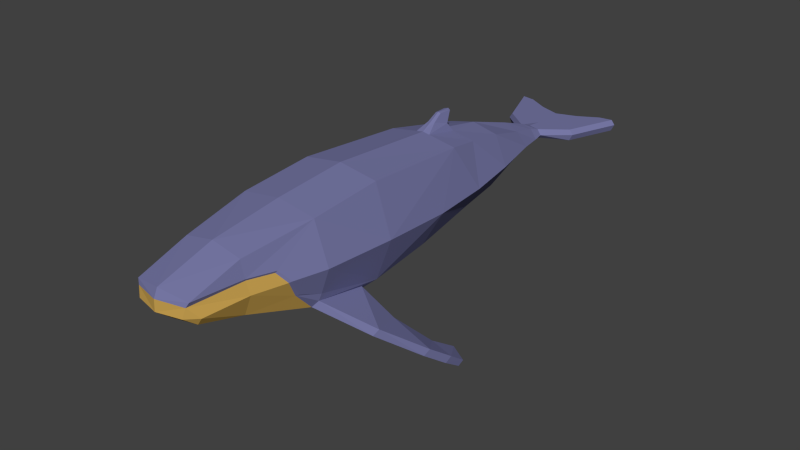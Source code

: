 # Source: Whale.blend  (saved by Blender 2.79.0; exported with 4.5.12 LTS)
import bpy
from mathutils import Matrix  # noqa: F401  (used for matrix-valued properties, if any)

bpy.ops.wm.read_factory_settings(use_empty=True)
scene = bpy.context.scene
scene.name = 'Scene'

# ---- collections
col_collection_1 = bpy.data.collections.new('Collection 1'); scene.collection.children.link(col_collection_1)

# ---- materials (node trees are filled in below, after node groups)
mat_top = bpy.data.materials.new('Top')
mat_top.alpha_threshold = 0.0
mat_top.diffuse_color = (0.1869, 0.1907, 0.3844, 1.0)
mat_top.roughness = 0.5
mat_bottom = bpy.data.materials.new('Bottom')
mat_bottom.alpha_threshold = 0.0
mat_bottom.diffuse_color = (0.5815, 0.3597, 0.08244, 1.0)
mat_bottom.roughness = 0.5

# ---- material node trees

# ---- world
world_world = bpy.data.worlds.new('World'); scene.world = world_world
world_world.color = (0.05088, 0.05088, 0.05088)
world_world.use_sun_shadow = False
world_world.sun_shadow_jitter_overblur = 0.0
world_world.cycles.sampling_method = 'NONE'
world_world.cycles.sample_map_resolution = 256
world_world.light_settings.ao_factor = 0.7238

# ---- meshes
me_cylinder = bpy.data.meshes.new('Cylinder')
me_cylinder.from_pydata([(2.121, 0.4007, -2.348), (1.883, 4.117, -2.109), (3.0, 0.4007, -1.371e-07), (2.766, 4.551, -0.3084), (2.121, 0.4007, 2.671), (1.936, 6.401, 2.266), (1.25, 10.63, -1.481), (2.142, 10.63, -0.1486), (1.45, 10.63, 1.486), (0.7914, 13.56, -0.9654), (1.462, 13.56, -0.1536), (0.8116, 13.56, 0.5407), (0.3908, 15.35, -0.7238), (0.8932, 15.35, -0.4661), (0.5491, 15.35, 0.04854), (0.3011, 16.04, -0.7012), (0.75, 16.04, -0.4677), (0.5378, 16.04, -0.1591), (1.948, 17.16, -0.1663), (2.133, 17.16, -0.4515), (1.948, 17.16, -0.812), (3.009, 19.93, -0.812), (1.182, 19.17, -0.812), (3.187, 19.97, -0.4461), (3.009, 19.93, -0.1663), (1.158, 19.17, -0.1663), (1.226, 19.18, -0.479), (2.396, 17.86, -0.4501), (2.66, 18.57, -0.4488), (2.924, 19.27, -0.4474), (2.744, 19.24, -0.1663), (2.479, 18.55, -0.1663), (2.213, 17.85, -0.1663), (2.744, 19.24, -0.812), (2.479, 18.55, -0.812), (2.213, 17.85, -0.812), (0.846, 16.93, -0.1663), (1.348, 18.24, -0.1663), (1.174, 18.79, -0.1663), (1.225, 17.65, -0.1663), (1.169, 17.64, -0.812), (1.175, 18.75, -0.812), (0.7825, 16.92, -0.812), (1.319, 18.19, -0.812), (1.693, 8.282, 1.928), (0.1878, 7.07, 2.899), (2.887, -3.565, 0.1693), (2.121, -3.565, 2.345), (2.454, 7.91, -0.3341), (1.633, -7.384, 1.838), (0.395, 6.401, 2.528), (0.4326, 8.282, 2.173), (1.561, -10.09, 1.004), (1.566, 8.053, -1.618), (2.394, -3.565, -1.225), (1.838, -7.384, 0.969), (2.511, -5.383, 0.232), (2.288, -4.785, -0.7709), (2.177, -5.883, 0.8436), (1.892, -0.634, -2.566), (2.062, -3.878, -1.896), (1.611, -7.318, -0.8433), (2.04, -7.318, 0.2471), (2.422, -5.516, 0.1828), (1.559, -9.756, -0.1563), (1.84, -9.772, 0.2372), (1.434, -10.19, 0.7625), (1.316, -10.31, 0.2431), (2.314, -3.67, -1.574), (1.8, -7.318, 0.8701), (2.113, -5.966, 0.7531), (2.215, -4.977, -0.7526), (0.3012, 7.962, 2.641), (0.1405, 7.608, 3.229), (0.185, 8.317, 3.211), (2.084, -0.6107, -2.293), (3.511, -0.2788, -3.798), (4.39, -2.488, -3.128), (4.578, -2.283, -2.806), (3.689, -0.2228, -3.526), (4.585, 1.198, -5.363), (5.638, -0.4389, -4.693), (5.792, -0.2089, -4.371), (4.753, 1.28, -5.09), (4.93, 2.477, -6.181), (5.953, 0.7947, -5.581), (6.094, 1.001, -5.238), (5.086, 2.54, -5.896), (5.933, 1.82, -6.282), (6.057, 1.992, -5.984), (2.292, 19.82, -0.1663), (2.323, 19.83, -0.812), (2.306, 19.81, -0.4627), (1.332e-15, 0.4007, -3.0), (2.995e-16, 4.117, -2.545), (-2.121, 0.4007, -2.348), (-1.883, 4.117, -2.109), (-3.0, 0.4007, -1.371e-07), (-2.766, 4.551, -0.3084), (-2.121, 0.4007, 2.671), (-1.936, 6.401, 2.266), (3.97e-23, 0.4007, 3.0), (-1.349e-15, 6.401, 2.596), (-1.25, 10.63, -1.481), (-1.273e-15, 10.63, -1.81), (-2.142, 10.63, -0.1486), (-1.45, 10.63, 1.486), (-2.138e-15, 10.63, 1.816), (-0.7914, 13.56, -0.9654), (-1.882e-15, 13.56, -1.295), (-1.462, 13.56, -0.1536), (-0.8116, 13.56, 0.5407), (-2.452e-15, 13.56, 0.8698), (-0.3908, 15.35, -0.7238), (-2.28e-15, 15.35, -0.9683), (-0.8932, 15.35, -0.4661), (-0.5491, 15.35, 0.04854), (-2.546e-15, 15.35, 0.231), (-0.3011, 16.04, -0.7012), (-2.457e-15, 16.04, -0.8562), (-0.75, 16.04, -0.4677), (-0.5378, 16.04, -0.1591), (-2.632e-15, 16.04, -0.06992), (-2.671e-15, 16.96, -0.812), (-2.671e-15, 16.96, -0.812), (-1.948, 17.16, -0.1663), (-2.133, 17.16, -0.4515), (-2.815e-15, 16.96, -0.1663), (-2.815e-15, 16.96, -0.1663), (-1.948, 17.16, -0.812), (-3.009, 19.93, -0.812), (-3.071e-15, 18.76, -0.812), (-3.14e-15, 18.76, -0.502), (-3.214e-15, 18.76, -0.1663), (-1.182, 19.17, -0.812), (-3.187, 19.97, -0.4461), (-3.009, 19.93, -0.1663), (-1.158, 19.17, -0.1663), (-1.226, 19.18, -0.479), (-2.396, 17.86, -0.4501), (-2.66, 18.57, -0.4488), (-2.924, 19.27, -0.4474), (-2.744, 19.24, -0.1663), (-2.479, 18.55, -0.1663), (-2.213, 17.85, -0.1663), (-2.744, 19.24, -0.812), (-2.479, 18.55, -0.812), (-2.213, 17.85, -0.812), (-2.903e-15, 17.36, -0.1663), (-3.032e-15, 17.94, -0.1663), (-3.133e-15, 18.4, -0.1663), (-0.846, 16.93, -0.1663), (-1.348, 18.24, -0.1663), (-1.174, 18.79, -0.1663), (-1.225, 17.65, -0.1663), (-2.962e-15, 18.27, -0.812), (-2.856e-15, 17.79, -0.812), (-2.756e-15, 17.34, -0.812), (-1.169, 17.64, -0.812), (-1.175, 18.75, -0.812), (-0.7825, 16.92, -0.812), (-1.319, 18.19, -0.812), (-1.693, 8.282, 1.928), (-0.1878, 7.07, 2.899), (-2.887, -3.565, 0.1693), (-2.121, -3.565, 2.345), (9.529e-16, -3.565, 2.674), (-2.454, 7.91, -0.3341), (-1.57e-15, 7.051, 2.942), (-1.729e-15, 8.081, 2.627), (-1.633, -7.384, 1.838), (1.914e-15, -7.384, 2.167), (-6.992e-16, 8.053, -1.983), (-0.395, 6.401, 2.528), (-0.4326, 8.282, 2.173), (-1.561, -10.09, 1.004), (2.777e-15, -10.37, 1.268), (-1.691e-15, 8.282, 2.257), (-1.566, 8.053, -1.618), (-2.394, -3.565, -1.225), (-1.838, -7.384, 0.969), (-2.511, -5.383, 0.232), (-2.288, -4.785, -0.7709), (-2.177, -5.883, 0.8436), (1.452e-15, -0.1885, -2.951), (-1.892, -0.634, -2.566), (-2.062, -3.878, -1.896), (2.105e-15, -3.878, -2.203), (2.636e-15, -7.318, -1.15), (-1.611, -7.318, -0.8433), (-2.04, -7.318, 0.2471), (3.024e-15, -9.756, -0.4632), (-2.422, -5.516, 0.1828), (-1.559, -9.756, -0.1563), (-1.84, -9.772, 0.2372), (-1.434, -10.19, 0.7625), (2.924e-15, -10.58, 0.8125), (3.061e-15, -10.61, 0.224), (-1.316, -10.31, 0.2431), (-2.314, -3.67, -1.574), (-1.8, -7.318, 0.8701), (-2.113, -5.966, 0.7531), (-2.215, -4.977, -0.7526), (-0.3012, 7.962, 2.641), (-1.763e-15, 7.59, 3.273), (-0.1405, 7.608, 3.229), (-0.185, 8.317, 3.211), (-1.941e-15, 8.418, 3.244), (-2.084, -0.6107, -2.293), (-3.511, -0.2788, -3.798), (-4.39, -2.488, -3.128), (-4.578, -2.283, -2.806), (-3.689, -0.2228, -3.526), (-4.585, 1.198, -5.363), (-5.638, -0.4389, -4.693), (-5.792, -0.2089, -4.371), (-4.753, 1.28, -5.09), (-4.93, 2.477, -6.181), (-5.953, 0.7947, -5.581), (-6.094, 1.001, -5.238), (-5.086, 2.54, -5.896), (-5.933, 1.82, -6.282), (-6.057, 1.992, -5.984), (-2.292, 19.82, -0.1663), (-2.323, 19.83, -0.812), (-2.306, 19.81, -0.4627)], [], [(93, 94, 1, 0), (0, 1, 3, 2), (2, 3, 5, 4), (4, 5, 50, 102, 101), (53, 172, 104, 6), (45, 72, 73), (44, 48, 7, 8), (177, 51, 44, 8, 107), (48, 53, 6, 7), (112, 11, 14, 117), (8, 7, 10, 11), (6, 104, 109, 9), (107, 8, 11, 112), (7, 6, 9, 10), (10, 9, 12, 13), (11, 10, 13, 14), (9, 109, 114, 12), (14, 13, 16, 17), (13, 12, 15, 16), (117, 14, 17, 122), (12, 114, 119, 15), (17, 18, 36), (38, 30, 24, 90), (15, 119, 124, 123), (122, 17, 128, 127), (17, 16, 19, 18), (157, 40, 42, 123, 124), (19, 20, 35, 27), (30, 29, 23, 24), (29, 33, 21, 23), (22, 131, 132, 26), (16, 15, 20, 19), (28, 34, 33, 29), (26, 132, 133, 25), (27, 35, 34, 28), (23, 92, 90, 24), (21, 91, 92, 23), (32, 27, 28, 31), (15, 123, 42), (18, 19, 27, 32), (31, 28, 29, 30), (36, 18, 32, 39), (39, 32, 31, 37), (37, 31, 30, 38), (150, 38, 25, 133), (128, 36, 39, 148, 127), (148, 39, 37, 149), (128, 17, 36), (149, 37, 38, 150), (131, 22, 41, 155), (155, 41, 43, 156), (156, 43, 40, 157), (43, 34, 35, 40), (40, 35, 20, 42), (20, 15, 42), (91, 21, 33, 41), (41, 33, 34, 43), (2, 4, 47, 46), (4, 101, 166, 47), (51, 177, 169, 72), (49, 171, 176, 52), (1, 94, 172, 53), (5, 3, 48, 44), (47, 166, 171, 49), (50, 5, 44, 51), (3, 1, 53, 48), (93, 0, 59, 184), (52, 176, 196, 66), (55, 52, 66, 69), (56, 58, 70, 63), (0, 2, 46, 54), (47, 49, 55, 58), (55, 49, 52), (46, 47, 58, 56), (58, 55, 69, 70), (54, 57, 71, 68), (57, 56, 63, 71), (0, 54, 68, 75), (54, 46, 56, 57), (184, 59, 60, 187), (70, 69, 62), (187, 60, 61, 188), (197, 67, 66, 196), (61, 62, 65, 64), (62, 69, 66, 65), (188, 61, 64, 191), (65, 66, 67), (191, 64, 67, 197), (64, 65, 67), (63, 70, 62), (61, 60, 71, 62), (62, 71, 63), (60, 68, 71), (102, 50, 45, 168), (50, 51, 72, 45), (204, 73, 74, 207), (168, 45, 73, 204), (72, 169, 207, 74), (72, 74, 73), (75, 68, 78, 79), (59, 0, 75), (79, 78, 82, 83), (68, 60, 77, 78), (59, 75, 79, 76), (60, 59, 76, 77), (80, 83, 87, 84), (78, 77, 81, 82), (76, 79, 83, 80), (77, 76, 80, 81), (85, 88, 89, 86), (81, 80, 84, 85), (83, 82, 86, 87), (82, 81, 85, 86), (88, 84, 87, 89), (87, 86, 89), (85, 84, 88), (25, 38, 90), (91, 22, 26, 92), (22, 91, 41), (92, 26, 25, 90), (93, 95, 96, 94), (95, 97, 98, 96), (97, 99, 100, 98), (99, 101, 102, 173, 100), (178, 103, 104, 172), (163, 205, 203), (162, 106, 105, 167), (177, 107, 106, 162, 174), (167, 105, 103, 178), (112, 117, 116, 111), (106, 111, 110, 105), (103, 108, 109, 104), (107, 112, 111, 106), (105, 110, 108, 103), (110, 115, 113, 108), (111, 116, 115, 110), (108, 113, 114, 109), (116, 121, 120, 115), (115, 120, 118, 113), (117, 122, 121, 116), (113, 118, 119, 114), (121, 151, 125), (153, 223, 136, 142), (118, 123, 124, 119), (122, 127, 128, 121), (121, 125, 126, 120), (157, 124, 123, 160, 158), (126, 139, 147, 129), (142, 136, 135, 141), (141, 135, 130, 145), (134, 138, 132, 131), (120, 126, 129, 118), (140, 141, 145, 146), (138, 137, 133, 132), (139, 140, 146, 147), (135, 136, 223, 225), (130, 135, 225, 224), (144, 143, 140, 139), (118, 160, 123), (125, 144, 139, 126), (143, 142, 141, 140), (151, 154, 144, 125), (154, 152, 143, 144), (152, 153, 142, 143), (150, 133, 137, 153), (128, 127, 148, 154, 151), (148, 149, 152, 154), (128, 151, 121), (149, 150, 153, 152), (131, 155, 159, 134), (155, 156, 161, 159), (156, 157, 158, 161), (161, 158, 147, 146), (158, 160, 129, 147), (129, 160, 118), (224, 159, 145, 130), (159, 161, 146, 145), (97, 164, 165, 99), (99, 165, 166, 101), (174, 203, 169, 177), (170, 175, 176, 171), (96, 178, 172, 94), (100, 162, 167, 98), (165, 170, 171, 166), (173, 174, 162, 100), (98, 167, 178, 96), (93, 184, 185, 95), (175, 195, 196, 176), (180, 200, 195, 175), (181, 192, 201, 183), (95, 179, 164, 97), (165, 183, 180, 170), (180, 175, 170), (164, 181, 183, 165), (183, 201, 200, 180), (179, 199, 202, 182), (182, 202, 192, 181), (95, 208, 199, 179), (179, 182, 181, 164), (184, 187, 186, 185), (201, 190, 200), (187, 188, 189, 186), (197, 196, 195, 198), (189, 193, 194, 190), (190, 194, 195, 200), (188, 191, 193, 189), (194, 198, 195), (191, 197, 198, 193), (193, 198, 194), (192, 190, 201), (189, 190, 202, 186), (190, 192, 202), (186, 202, 199), (102, 168, 163, 173), (173, 163, 203, 174), (204, 207, 206, 205), (168, 204, 205, 163), (203, 206, 207, 169), (203, 205, 206), (208, 212, 211, 199), (185, 208, 95), (212, 216, 215, 211), (199, 211, 210, 186), (185, 209, 212, 208), (186, 210, 209, 185), (213, 217, 220, 216), (211, 215, 214, 210), (209, 213, 216, 212), (210, 214, 213, 209), (218, 219, 222, 221), (214, 218, 217, 213), (216, 220, 219, 215), (215, 219, 218, 214), (221, 222, 220, 217), (220, 222, 219), (218, 221, 217), (137, 223, 153), (224, 225, 138, 134), (134, 159, 224), (225, 223, 137, 138)])
me_cylinder.polygons.foreach_set('material_index', [0, 0, 0, 0, 0, 0, 0, 0, 0, 0, 0, 0, 0, 0, 0, 0, 0, 0, 0, 0, 0, 0, 0, 0, 0, 0, 0, 0, 0, 0, 0, 0, 0, 0, 0, 0, 0, 0, 0, 0, 0, 0, 0, 0, 0, 0, 0, 0, 0, 0, 0, 0, 0, 0, 0, 0, 0, 0, 0, 0, 0, 0, 0, 0, 0, 0, 0, 0, 0, 0, 0, 0, 0, 0, 0, 0, 0, 0, 0, 1, 1, 1, 1, 1, 1, 1, 1, 1, 1, 1, 1, 1, 0, 0, 0, 0, 0, 0, 0, 0, 0, 0, 0, 0, 0, 0, 0, 0, 0, 0, 0, 0, 0, 0, 0, 0, 0, 0, 0, 0, 0, 0, 0, 0, 0, 0, 0, 0, 0, 0, 0, 0, 0, 0, 0, 0, 0, 0, 0, 0, 0, 0, 0, 0, 0, 0, 0, 0, 0, 0, 0, 0, 0, 0, 0, 0, 0, 0, 0, 0, 0, 0, 0, 0, 0, 0, 0, 0, 0, 0, 0, 0, 0, 0, 0, 0, 0, 0, 0, 0, 0, 0, 0, 0, 0, 0, 0, 0, 0, 0, 0, 0, 0, 0, 0, 0, 0, 0, 0, 1, 1, 1, 1, 1, 1, 1, 1, 1, 1, 1, 1, 1, 0, 0, 0, 0, 0, 0, 0, 0, 0, 0, 0, 0, 0, 0, 0, 0, 0, 0, 0, 0, 0, 0, 0, 0, 0, 0, 0, 0])
me_cylinder.materials.append(mat_top)
me_cylinder.materials.append(mat_bottom)
me_cylinder.use_remesh_preserve_volume = False
me_cylinder.use_remesh_preserve_attributes = False
me_cylinder.use_mirror_vertex_groups = False
me_cylinder.update()
arm_armature = bpy.data.armatures.new('Armature')  # bones are not reproduced

# ---- objects
ob_armature = bpy.data.objects.new('Armature', arm_armature)
ob_whale = bpy.data.objects.new('Whale', me_cylinder)

# ---- transforms, parenting, visibility, modifiers, constraints
ob_armature.location = (0.0, 0.0, 0.0)
ob_armature.lineart.crease_threshold = 0.0
ob_whale.parent = ob_armature
ob_whale.location = (0.0, 0.0, 0.0)
ob_whale.lineart.crease_threshold = 0.0
_vg = ob_whale.vertex_groups.new(name='Root')
for _i, _w in zip([0, 1, 2, 3, 4, 5, 45, 46, 47, 50, 54, 56, 57, 59, 60, 63, 68, 71, 75, 76, 93, 94, 95, 96, 97, 98, 99, 100, 101, 102, 163, 164, 165, 166, 168, 173, 179, 182, 184, 185, 186, 187, 199, 202, 208, 209, 212], [0.7353, 0.1041, 0.2701, 0.05213, 0.8036, 0.02599, 0.004055, 0.05058, 0.09108, 0.03345, 0.08963, 0.002478, 0.04418, 0.5916, 0.08993, 0.0003339, 0.08824, 0.03185, 0.5725, 0.009636, 0.8892, 0.1042, 0.6809, 0.09819, 0.2612, 0.04923, 0.8023, 0.02472, 0.9237, 0.03516, 0.004029, 0.03786, 0.08987, 0.08853, 0.003806, 0.03321, 0.06674, 0.01917, 0.8618, 0.3909, 0.05862, 0.07284, 0.05733, 0.009192, 0.4935, 0.006812, 0.002166]): _vg.add([_i], _w, 'REPLACE')
_vg = ob_whale.vertex_groups.new(name='Spine1')
for _i, _w in zip([2, 4, 46, 47, 49, 54, 55, 56, 57, 58, 59, 60, 61, 62, 63, 68, 69, 70, 71, 75, 77, 78, 97, 99, 101, 164, 165, 166, 170, 171, 179, 180, 181, 182, 183, 184, 185, 186, 187, 188, 189, 190, 192, 199, 200, 201, 202, 208, 210, 211], [0.06726, 0.05433, 0.7776, 0.775, 0.07198, 0.7315, 0.06451, 0.541, 0.6495, 0.3194, 0.148, 0.7391, 0.08398, 0.07937, 0.5154, 0.7069, 0.06987, 0.3064, 0.636, 0.1673, 0.04916, 0.02755, 0.06733, 0.05431, 0.00977, 0.7761, 0.7742, 0.8037, 0.07244, 0.05711, 0.73, 0.06516, 0.54, 0.648, 0.3198, 0.0426, 0.146, 0.7377, 0.8113, 0.05083, 0.08448, 0.08004, 0.5144, 0.7056, 0.07053, 0.3068, 0.6345, 0.1665, 0.05344, 0.03188]): _vg.add([_i], _w, 'REPLACE')
_vg = ob_whale.vertex_groups.new(name='Spine2')
for _i, _w in zip([0, 1, 2, 3, 4, 5, 44, 45, 46, 48, 50, 53, 59, 74, 75, 93, 94, 95, 96, 97, 98, 99, 100, 102, 162, 163, 164, 167, 168, 172, 173, 178, 185, 206, 207, 208], [0.1415, 0.7607, 0.6332, 0.7207, 0.09985, 0.09479, 0.002584, 0.005794, 0.0618, 0.07784, 0.0252, 0.07363, 0.05513, 0.01134, 0.08648, 0.05591, 0.7794, 0.1413, 0.7627, 0.6322, 0.7242, 0.09968, 0.09404, 0.02011, 0.0008676, 0.005778, 0.062, 0.07652, 0.005442, 0.06909, 0.02492, 0.07272, 0.05449, 0.01136, 0.01721, 0.08629]): _vg.add([_i], _w, 'REPLACE')
_vg = ob_whale.vertex_groups.new(name='Spine3')
for _i, _w in zip([1, 3, 4, 5, 6, 7, 8, 44, 45, 48, 50, 51, 53, 72, 73, 74, 94, 96, 98, 99, 100, 102, 103, 104, 105, 106, 107, 162, 163, 167, 168, 169, 172, 173, 174, 177, 178, 203, 204, 205, 206, 207], [0.1075, 0.2004, 0.01263, 0.841, 0.1076, 0.1095, 0.1126, 0.8272, 0.8924, 0.8013, 0.898, 0.8497, 0.7977, 0.8708, 0.8847, 0.8679, 0.09334, 0.1065, 0.1982, 0.01268, 0.8431, 0.8999, 0.1061, 0.1005, 0.1068, 0.1097, 0.0882, 0.8309, 0.8923, 0.8051, 0.8932, 0.8666, 0.8111, 0.8984, 0.847, 0.8465, 0.8004, 0.8699, 0.8853, 0.8846, 0.8677, 0.8646]): _vg.add([_i], _w, 'REPLACE')
_vg = ob_whale.vertex_groups.new(name='Spine4')
for _i, _w in zip([6, 7, 8, 9, 10, 11, 12, 13, 14, 15, 16, 17, 18, 20, 21, 22, 23, 24, 25, 26, 28, 29, 30, 31, 33, 34, 36, 38, 39, 44, 45, 48, 51, 53, 72, 73, 74, 90, 91, 92, 103, 104, 105, 106, 107, 108, 109, 110, 111, 112, 113, 114, 115, 116, 117, 118, 119, 120, 121, 122, 130, 134, 135, 136, 137, 138, 145, 151, 162, 163, 167, 168, 169, 172, 174, 177, 178, 203, 204, 205, 206, 207, 223, 224, 225], [0.8812, 0.8799, 0.8816, 0.9898, 0.9858, 0.9908, 0.9315, 0.9037, 0.9266, 0.0677, 0.1454, 0.2183, 0.002056, 0.002424, 0.04172, 0.02118, 0.04609, 0.05152, 0.02543, 0.04803, 0.002692, 0.02426, 0.02393, 0.001919, 0.02355, 0.001089, 0.0563, 0.006473, 0.006067, 0.1376, 0.05152, 0.1105, 0.1268, 0.1181, 0.09347, 0.07103, 0.08489, 0.05707, 0.04967, 0.05945, 0.883, 0.8893, 0.8831, 0.8848, 0.9085, 0.9905, 0.9911, 0.9868, 0.9915, 0.9934, 0.9379, 0.9399, 0.9092, 0.9308, 0.9727, 0.05658, 0.06159, 0.1322, 0.2008, 0.8189, 0.01019, 0.009624, 0.01074, 0.01288, 0.01213, 0.03507, 0.0002462, 0.04979, 0.135, 0.05165, 0.1083, 0.05102, 0.09882, 0.1097, 0.1292, 0.1301, 0.1166, 0.09432, 0.07047, 0.07115, 0.08502, 0.08537, 0.01932, 0.01935, 0.03212]): _vg.add([_i], _w, 'REPLACE')
_vg = ob_whale.vertex_groups.new(name='Tail')
for _i, _w in zip([12, 13, 14, 15, 16, 17, 18, 19, 20, 21, 22, 23, 24, 25, 26, 27, 28, 29, 30, 31, 32, 33, 34, 35, 36, 37, 38, 39, 40, 41, 42, 43, 90, 91, 92, 113, 114, 115, 116, 117, 118, 119, 120, 121, 122, 123, 124, 125, 126, 127, 128, 129, 130, 131, 132, 133, 134, 135, 136, 137, 138, 139, 140, 141, 142, 143, 144, 145, 146, 147, 148, 149, 150, 151, 152, 153, 154, 155, 156, 157, 158, 159, 160, 161, 223, 224, 225], [0.06832, 0.09568, 0.07301, 0.9323, 0.8546, 0.7817, 0.974, 0.9824, 0.9738, 0.9541, 0.9644, 0.952, 0.9485, 0.9623, 0.951, 0.9804, 0.9737, 0.9629, 0.963, 0.974, 0.9802, 0.9632, 0.9745, 0.9799, 0.9437, 0.9755, 0.9718, 0.972, 0.9845, 0.9774, 0.9781, 0.9829, 0.9429, 0.9502, 0.9406, 0.06189, 0.05994, 0.09029, 0.06891, 0.004067, 0.9434, 0.9384, 0.8678, 0.7992, 0.1811, 0.9964, 0.9922, 0.9781, 0.9857, 0.9965, 0.981, 0.9773, 0.9699, 0.9989, 0.9997, 0.9983, 0.9702, 0.9696, 0.9686, 0.9689, 0.9575, 0.985, 0.9814, 0.9754, 0.9758, 0.9817, 0.9846, 0.9749, 0.9816, 0.9843, 0.9985, 0.9995, 0.9994, 0.9501, 0.9798, 0.9774, 0.9752, 0.9993, 0.9993, 0.9988, 0.9872, 0.9814, 0.9818, 0.9862, 0.9653, 0.9653, 0.9589]): _vg.add([_i], _w, 'REPLACE')
_vg = ob_whale.vertex_groups.new(name='TopFlipper.L')
for _i, _w in zip([0, 46, 54, 57, 59, 60, 68, 71, 75, 76, 77, 78, 79, 81, 82], [0.08109, 0.008313, 0.09414, 0.04238, 0.1739, 0.09601, 0.134, 0.02967, 0.1461, 0.9054, 0.907, 0.9052, 0.9171, 0.04459, 0.0678]): _vg.add([_i], _w, 'REPLACE')
_vg = ob_whale.vertex_groups.new(name='MidFlipper.L')
for _i, _w in zip([77, 80, 81, 82, 83, 85, 86], [0.01161, 0.04207, 0.4806, 0.697, 0.00752, 0.06346, 0.0532]): _vg.add([_i], _w, 'REPLACE')
_vg = ob_whale.vertex_groups.new(name='BottomFlipper.L')
for _i, _w in zip([76, 79, 80, 81, 82, 83, 84, 85, 86, 87, 88, 89], [0.04523, 0.0013, 0.9332, 0.469, 0.2319, 0.9499, 1.064, 0.9292, 0.9395, 1.028, 0.9991, 0.9976]): _vg.add([_i], _w, 'REPLACE')
_vg = ob_whale.vertex_groups.new(name='TopFlipper.R')
for _i, _w in zip([95, 97, 164, 179, 182, 184, 185, 186, 199, 202, 208, 209, 210, 211, 212, 214, 215], [0.1368, 0.002485, 0.02341, 0.1182, 0.05977, 0.03093, 0.3784, 0.1297, 0.1661, 0.05225, 0.2259, 0.8821, 0.9007, 0.9026, 0.892, 0.06263, 0.06597]): _vg.add([_i], _w, 'REPLACE')
_vg = ob_whale.vertex_groups.new(name='MidFlipper.R')
for _i, _w in zip([210, 211, 212, 213, 214, 215, 216, 218, 219], [0.0538, 0.02951, 0.02338, 0.05752, 0.7836, 0.8204, 0.006191, 0.1263, 0.09019]): _vg.add([_i], _w, 'REPLACE')
_vg = ob_whale.vertex_groups.new(name='BottomFlipper.R')
for _i, _w in zip([209, 212, 213, 214, 215, 216, 217, 218, 219, 220, 221, 222], [0.05977, 0.01253, 0.9268, 0.1492, 0.1099, 0.9566, 1.073, 0.8622, 0.9006, 1.022, 0.9886, 0.9879]): _vg.add([_i], _w, 'REPLACE')
_vg = ob_whale.vertex_groups.new(name='Head')
for _i, _w in zip([46, 47, 49, 52, 54, 55, 56, 57, 58, 60, 61, 62, 63, 64, 65, 66, 67, 68, 69, 70, 71, 164, 165, 166, 170, 171, 175, 176, 179, 180, 181, 182, 183, 186, 187, 188, 189, 190, 191, 192, 193, 194, 195, 196, 197, 198, 199, 200, 201, 202], [0.07805, 0.1019, 0.9187, 0.9884, 0.05381, 0.9296, 0.3992, 0.2398, 0.6412, 0.05406, 0.9058, 0.9125, 0.4287, 0.9836, 0.9827, 0.9911, 0.9909, 0.04811, 0.9234, 0.6568, 0.2685, 0.07859, 0.1021, 0.09237, 0.9181, 0.9356, 0.9882, 0.994, 0.05428, 0.9288, 0.3996, 0.2406, 0.6404, 0.05446, 0.06642, 0.9421, 0.9051, 0.9117, 0.994, 0.429, 0.9834, 0.9824, 0.9909, 0.9956, 0.9958, 0.9907, 0.04894, 0.9226, 0.6559, 0.2692]): _vg.add([_i], _w, 'REPLACE')
_m = ob_whale.modifiers.new('Armature', 'ARMATURE')
_m.object = ob_armature

# ---- collection membership
col_collection_1.objects.link(ob_armature)
col_collection_1.objects.link(ob_whale)

# ---- scene / render settings (as saved in the file)
scene.frame_start = 1; scene.frame_end = 65; scene.frame_set(64)
scene.render.engine = 'CYCLES'
scene.render.resolution_percentage = 50
scene.render.dither_intensity = 0.0
scene.cycles.use_denoising = False
scene.cycles.samples = 10
scene.cycles.sampling_pattern = 'TABULATED_SOBOL'
scene.cycles.light_sampling_threshold = 0.0
scene.cycles.use_adaptive_sampling = False
scene.cycles.use_light_tree = False
scene.cycles.blur_glossy = 0.0
scene.cycles.pixel_filter_type = 'GAUSSIAN'
scene.cycles.sample_clamp_indirect = 0.0
scene.view_settings.view_transform = 'Standard'
bpy.context.view_layer.update()

# ---- added for rendering (the .blend has no active camera and no usable light): camera, sun
cam_auto = bpy.data.cameras.new('AutoCamera')
cam_auto.lens = 50.0
cam_auto.sensor_width = 36.0
cam_auto.clip_end = 1000.0
ob_auto_camera = bpy.data.objects.new('AutoCamera', cam_auto)
scene.collection.objects.link(ob_auto_camera)
ob_auto_camera.location = (31.6763, -33.3803, 23.4565)
ob_auto_camera.rotation_euler = (1.09748, -7.21219e-08, 0.694738)
scene.camera = ob_auto_camera
light_auto_sun = bpy.data.lights.new('AutoSun', 'SUN')
light_auto_sun.energy = 3.0
light_auto_sun.angle = 0.0523599
ob_auto_sun = bpy.data.objects.new('AutoSun', light_auto_sun)
scene.collection.objects.link(ob_auto_sun)
ob_auto_sun.rotation_euler = (0.872665, 0.174533, 0.523599)
bpy.context.view_layer.update()
